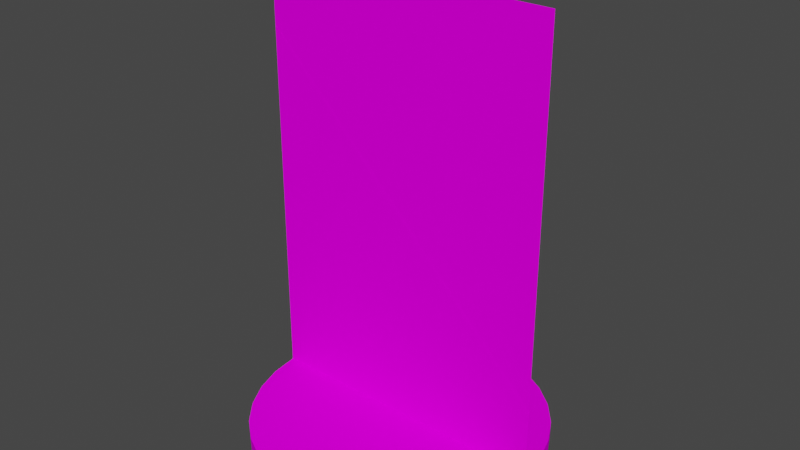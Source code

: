 # Source: TabletopFigurine.blend  (saved by Blender 2.81.16; exported with 4.5.12 LTS)
import bpy
from mathutils import Matrix  # noqa: F401  (used for matrix-valued properties, if any)

bpy.ops.wm.read_factory_settings(use_empty=True)
scene = bpy.context.scene
scene.name = 'Scene'

# ---- collections
col_collection = bpy.data.collections.new('Collection'); scene.collection.children.link(col_collection)

# ---- images (referenced by path relative to the original .blend; pixels are not part of the script)
import os
ASSET_DIR = os.environ.get("B2B_ASSET_DIR", "")  # directory of the original .blend (textures are referenced by path, not embedded)
HERE = os.path.dirname(os.path.abspath(__file__))  # packed textures are extracted next to this script under _unpacked/

def load_image(name, relpath, width, height, colorspace="sRGB"):
    """Load a texture the original file referenced (path relative to the .blend, or extracted next to this script)."""
    p = next((c for c in (os.path.join(HERE, relpath), os.path.join(ASSET_DIR, relpath)) if relpath and os.path.exists(c)), "")
    if p:
        img = bpy.data.images.load(p, check_existing=True)
        img.name = name
    else:  # same state as the original file: an image datablock whose file is absent (Cycles renders it pink)
        img = bpy.data.images.new(name, width, height)
        img.source = "FILE"
        img.filepath = "//" + (relpath or name)
    img.colorspace_settings.name = colorspace
    return img
img_layout_alucra_png = load_image('Layout-Alucra.png', 'Layout-Alucra.png', 1024, 1024, 'sRGB')
img_layout_alucra_png_002 = load_image('Layout-Alucra.png.002', 'Layout-Alucra.png', 1024, 1024, 'sRGB')

# ---- materials (node trees are filled in below, after node groups)
mat_material_001 = bpy.data.materials.new('Material.001')
mat_material_001.use_backface_culling = True
mat_material_003 = bpy.data.materials.new('Material.003')
mat_material_003.use_backface_culling = True

# ---- material node trees
mat_material_001.use_nodes = True; mat_material_001.node_tree.nodes.clear()
_N = mat_material_001.node_tree.nodes; _L = mat_material_001.node_tree.links
n0 = _N.new('ShaderNodeTexImage'); n0.name = 'Image Texture'; n0.location = (-276, 191)
n0.image = img_layout_alucra_png
n1 = _N.new('ShaderNodeOutputMaterial'); n1.name = 'Material Output'; n1.location = (476, 340)
n1.target = 'CYCLES'
n2 = _N.new('ShaderNodeBsdfPrincipled'); n2.name = 'Principled BSDF'; n2.location = (130, 344)
n2.distribution = 'GGX'
n2.subsurface_method = 'BURLEY'
n2.inputs[2].default_value = 0.0
n2.inputs[3].default_value = 1.45
n2.inputs[13].default_value = 0.0
n2.inputs[20].default_value = 0.0
n2.inputs[27].default_value = (0.0, 0.0, 0.0, 0.0)
n2.inputs[28].default_value = 1.0
n3 = _N.new('ShaderNodeOutputMaterial'); n3.name = 'Material Output.001'; n3.location = (0, 0)
n3.target = 'EEVEE'
n4 = _N.new('ShaderNodeMixShader'); n4.name = 'Mix Shader'; n4.location = (0, 0)
n4.label = 'Disable Shadow'
n4.hide = True
n5 = _N.new('ShaderNodeLightPath'); n5.name = 'Light Path'; n5.location = (0, 0)
n5.hide = True
n6 = _N.new('ShaderNodeBsdfTransparent'); n6.name = 'Transparent BSDF'; n6.location = (0, 0)
n6.hide = True
_L.new(n0.outputs[1], n2.inputs[4])
_L.new(n2.outputs[0], n1.inputs[0])
_L.new(n0.outputs[0], n2.inputs[0])
_L.new(n2.outputs[0], n4.inputs[1])
_L.new(n4.outputs[0], n3.inputs[0])
_L.new(n5.outputs[1], n4.inputs[0])
_L.new(n6.outputs[0], n4.inputs[2])
n1.is_active_output = True
mat_material_003.use_nodes = True; mat_material_003.node_tree.nodes.clear()
_N = mat_material_003.node_tree.nodes; _L = mat_material_003.node_tree.links
n0 = _N.new('ShaderNodeTexImage'); n0.name = 'Image Texture'; n0.location = (-276, 191)
n0.image = img_layout_alucra_png_002
n1 = _N.new('ShaderNodeOutputMaterial'); n1.name = 'Material Output'; n1.location = (476, 340)
n1.target = 'CYCLES'
n2 = _N.new('ShaderNodeBsdfPrincipled'); n2.name = 'Principled BSDF'; n2.location = (130, 344)
n2.distribution = 'GGX'
n2.subsurface_method = 'BURLEY'
n2.inputs[2].default_value = 0.0
n2.inputs[3].default_value = 1.45
n2.inputs[13].default_value = 0.0
n2.inputs[20].default_value = 0.0
n2.inputs[27].default_value = (0.0, 0.0, 0.0, 0.0)
n2.inputs[28].default_value = 1.0
n3 = _N.new('ShaderNodeOutputMaterial'); n3.name = 'Material Output.001'; n3.location = (0, 0)
n3.target = 'EEVEE'
n4 = _N.new('ShaderNodeMixShader'); n4.name = 'Mix Shader'; n4.location = (0, 0)
n4.label = 'Disable Shadow'
n4.hide = True
n5 = _N.new('ShaderNodeLightPath'); n5.name = 'Light Path'; n5.location = (0, 0)
n5.hide = True
n6 = _N.new('ShaderNodeBsdfTransparent'); n6.name = 'Transparent BSDF'; n6.location = (0, 0)
n6.hide = True
_L.new(n0.outputs[1], n2.inputs[4])
_L.new(n2.outputs[0], n1.inputs[0])
_L.new(n0.outputs[0], n2.inputs[0])
_L.new(n2.outputs[0], n4.inputs[1])
_L.new(n4.outputs[0], n3.inputs[0])
_L.new(n5.outputs[1], n4.inputs[0])
_L.new(n6.outputs[0], n4.inputs[2])
n1.is_active_output = True

# ---- world
world_world = bpy.data.worlds.new('World'); scene.world = world_world
world_world.use_nodes = True; world_world.node_tree.nodes.clear()
_N = world_world.node_tree.nodes; _L = world_world.node_tree.links
n0 = _N.new('ShaderNodeOutputWorld'); n0.name = 'World Output'; n0.location = (300, 300)
n1 = _N.new('ShaderNodeBackground'); n1.name = 'Background'; n1.location = (10, 300)
n1.inputs[0].default_value = (0.05088, 0.05088, 0.05088, 1.0)
_L.new(n1.outputs[0], n0.inputs[0])
n0.is_active_output = True
world_world.color = (0.05088, 0.05088, 0.05088)
world_world.use_sun_shadow = False
world_world.sun_shadow_jitter_overblur = 0.0

# ---- meshes
me_base = bpy.data.meshes.new('Base')
me_base.from_pydata([(0.0, 1.0, -1.0), (0.0, 1.0, 1.0), (0.1951, 0.9808, -1.0), (0.1951, 0.9808, 1.0), (0.3827, 0.9239, -1.0), (0.3827, 0.9239, 1.0), (0.5556, 0.8315, -1.0), (0.5556, 0.8315, 1.0), (0.7071, 0.7071, -1.0), (0.7071, 0.7071, 1.0), (0.8315, 0.5556, -1.0), (0.8315, 0.5556, 1.0), (0.9239, 0.3827, -1.0), (0.9239, 0.3827, 1.0), (0.9808, 0.1951, -1.0), (0.9808, 0.1951, 1.0), (1.0, 7.55e-08, -1.0), (1.0, 7.55e-08, 1.0), (0.9808, -0.1951, -1.0), (0.9808, -0.1951, 1.0), (0.9239, -0.3827, -1.0), (0.9239, -0.3827, 1.0), (0.8315, -0.5556, -1.0), (0.8315, -0.5556, 1.0), (0.7071, -0.7071, -1.0), (0.7071, -0.7071, 1.0), (0.5556, -0.8315, -1.0), (0.5556, -0.8315, 1.0), (0.3827, -0.9239, -1.0), (0.3827, -0.9239, 1.0), (0.1951, -0.9808, -1.0), (0.1951, -0.9808, 1.0), (-3.258e-07, -1.0, -1.0), (-3.258e-07, -1.0, 1.0), (-0.1951, -0.9808, -1.0), (-0.1951, -0.9808, 1.0), (-0.3827, -0.9239, -1.0), (-0.3827, -0.9239, 1.0), (-0.5556, -0.8315, -1.0), (-0.5556, -0.8315, 1.0), (-0.7071, -0.7071, -1.0), (-0.7071, -0.7071, 1.0), (-0.8315, -0.5556, -1.0), (-0.8315, -0.5556, 1.0), (-0.9239, -0.3827, -1.0), (-0.9239, -0.3827, 1.0), (-0.9808, -0.1951, -1.0), (-0.9808, -0.1951, 1.0), (-1.0, 9.656e-07, -1.0), (-1.0, 9.656e-07, 1.0), (-0.9808, 0.1951, -1.0), (-0.9808, 0.1951, 1.0), (-0.9239, 0.3827, -1.0), (-0.9239, 0.3827, 1.0), (-0.8315, 0.5556, -1.0), (-0.8315, 0.5556, 1.0), (-0.7071, 0.7071, -1.0), (-0.7071, 0.7071, 1.0), (-0.5556, 0.8315, -1.0), (-0.5556, 0.8315, 1.0), (-0.3827, 0.9239, -1.0), (-0.3827, 0.9239, 1.0), (-0.1951, 0.9808, -1.0), (-0.1951, 0.9808, 1.0)], [], [(0, 1, 3, 2), (2, 3, 5, 4), (4, 5, 7, 6), (6, 7, 9, 8), (8, 9, 11, 10), (10, 11, 13, 12), (12, 13, 15, 14), (14, 15, 17, 16), (16, 17, 19, 18), (18, 19, 21, 20), (20, 21, 23, 22), (22, 23, 25, 24), (24, 25, 27, 26), (26, 27, 29, 28), (28, 29, 31, 30), (30, 31, 33, 32), (32, 33, 35, 34), (34, 35, 37, 36), (36, 37, 39, 38), (38, 39, 41, 40), (40, 41, 43, 42), (42, 43, 45, 44), (44, 45, 47, 46), (46, 47, 49, 48), (48, 49, 51, 50), (50, 51, 53, 52), (52, 53, 55, 54), (54, 55, 57, 56), (56, 57, 59, 58), (58, 59, 61, 60), (3, 1, 63, 61, 59, 57, 55, 53, 51, 49, 47, 45, 43, 41, 39, 37, 35, 33, 31, 29, 27, 25, 23, 21, 19, 17, 15, 13, 11, 9, 7, 5), (60, 61, 63, 62), (62, 63, 1, 0), (0, 2, 4, 6, 8, 10, 12, 14, 16, 18, 20, 22, 24, 26, 28, 30, 32, 34, 36, 38, 40, 42, 44, 46, 48, 50, 52, 54, 56, 58, 60, 62)])
_uv = me_base.uv_layers.new(name='UVMap')
_uv.uv.foreach_set('vector', [0.9806, 0.7504, 1.0, 0.7504, 1.0, 0.7817, 0.9806, 0.7817, 0.9806, 0.7817, 1.0, 0.7817, 1.0, 0.8129, 0.9806, 0.8129, 0.9806, 0.8129, 1.0, 0.8129, 1.0, 0.8442, 0.9806, 0.8442, 0.9806, 0.8442, 1.0, 0.8442, 1.0, 0.8754, 0.9806, 0.8754, 0.9806, 0.8754, 1.0, 0.8754, 1.0, 0.9066, 0.9806, 0.9066, 0.9806, 0.9066, 1.0, 0.9066, 1.0, 0.9379, 0.9806, 0.9379, 0.9806, 0.9379, 1.0, 0.9379, 1.0, 0.9691, 0.9806, 0.9691, 0.9806, 0.9691, 1.0, 0.9691, 1.0, 1.0, 0.9806, 1.0, 0.9806, 0.0006082, 1.0, 0.0006104, 1.0, 0.03185, 0.9806, 0.03185, 0.9806, 0.03185, 1.0, 0.03185, 1.0, 0.0631, 0.9806, 0.06309, 0.9806, 0.06309, 1.0, 0.0631, 1.0, 0.09434, 0.9806, 0.09434, 0.9806, 0.09434, 1.0, 0.09434, 1.0, 0.1256, 0.9806, 0.1256, 0.9806, 0.1256, 1.0, 0.1256, 1.0, 0.1568, 0.9806, 0.1568, 0.9806, 0.1568, 1.0, 0.1568, 1.0, 0.1881, 0.9806, 0.1881, 0.9806, 0.1881, 1.0, 0.1881, 1.0, 0.2193, 0.9806, 0.2193, 0.9806, 0.2193, 1.0, 0.2193, 1.0, 0.2505, 0.9806, 0.2505, 0.9806, 0.2505, 1.0, 0.2505, 1.0, 0.2818, 0.9806, 0.2818, 0.9806, 0.2818, 1.0, 0.2818, 1.0, 0.313, 0.9806, 0.313, 0.9806, 0.313, 1.0, 0.313, 1.0, 0.3443, 0.9806, 0.3443, 0.9806, 0.3443, 1.0, 0.3443, 1.0, 0.3755, 0.9806, 0.3755, 0.9806, 0.3755, 1.0, 0.3755, 1.0, 0.4068, 0.9806, 0.4068, 0.9806, 0.4068, 1.0, 0.4068, 1.0, 0.438, 0.9806, 0.438, 0.9806, 0.438, 1.0, 0.438, 1.0, 0.4692, 0.9806, 0.4692, 0.9806, 0.4692, 1.0, 0.4692, 1.0, 0.5005, 0.9806, 0.5005, 0.9806, 0.5005, 1.0, 0.5005, 1.0, 0.5317, 0.9806, 0.5317, 0.9806, 0.5317, 1.0, 0.5317, 1.0, 0.563, 0.9806, 0.563, 0.9806, 0.563, 1.0, 0.563, 1.0, 0.5942, 0.9806, 0.5942, 0.9806, 0.5942, 1.0, 0.5942, 1.0, 0.6255, 0.9806, 0.6255, 0.9806, 0.6255, 1.0, 0.6255, 1.0, 0.6567, 0.9806, 0.6567, 0.9806, 0.6567, 1.0, 0.6567, 1.0, 0.6879, 0.9806, 0.6879, 0.7112, 0.5238, 0.7093, 0.4987, 0.7124, 0.4736, 0.7202, 0.4496, 0.7326, 0.4276, 0.7491, 0.4085, 0.7689, 0.3929, 0.7915, 0.3815, 0.8158, 0.3747, 0.8409, 0.3728, 0.866, 0.3758, 0.89, 0.3837, 0.912, 0.3961, 0.9311, 0.4125, 0.9467, 0.4324, 0.9581, 0.4549, 0.9649, 0.4792, 0.9668, 0.5044, 0.9638, 0.5295, 0.9559, 0.5535, 0.9435, 0.5755, 0.927, 0.5946, 0.9072, 0.6102, 0.8847, 0.6216, 0.8603, 0.6284, 0.8352, 0.6303, 0.8101, 0.6272, 0.7861, 0.6194, 0.7641, 0.607, 0.745, 0.5905, 0.7294, 0.5707, 0.718, 0.5481, 0.9806, 0.6879, 1.0, 0.6879, 1.0, 0.7192, 0.9806, 0.7192, 0.9806, 0.7192, 1.0, 0.7192, 1.0, 0.7504, 0.9806, 0.7504, 0.9695, 0.1582, 0.9663, 0.1833, 0.9582, 0.2072, 0.9456, 0.229, 0.9289, 0.248, 0.9089, 0.2634, 0.8863, 0.2746, 0.8619, 0.2811, 0.8367, 0.2828, 0.8117, 0.2795, 0.7878, 0.2714, 0.7659, 0.2588, 0.7469, 0.2421, 0.7315, 0.2221, 0.7204, 0.1995, 0.7138, 0.1751, 0.7121, 0.1499, 0.7154, 0.1249, 0.7235, 0.101, 0.7361, 0.07912, 0.7528, 0.06014, 0.7728, 0.04476, 0.7954, 0.03358, 0.8198, 0.02704, 0.845, 0.02537, 0.87, 0.02865, 0.8939, 0.03676, 0.9158, 0.04937, 0.9348, 0.066, 0.9502, 0.08602, 0.9613, 0.1087, 0.9679, 0.133])
me_base.materials.append(mat_material_001)
me_base.use_remesh_fix_poles = True
me_base.use_remesh_preserve_attributes = False
me_base.use_mirror_vertex_groups = False
me_base.update()
me_cardfront = bpy.data.meshes.new('CardFront')
me_cardfront.from_pydata([(-1.0, -1.0, 0.0), (1.0, -1.0, 0.0), (-1.0, 1.0, 0.0), (1.0, 1.0, 0.0)], [], [(0, 1, 3, 2)])
_uv = me_cardfront.uv_layers.new(name='UVMap')
_uv.uv.foreach_set('vector', [0.001715, 0.0, 0.6996, 0.0, 0.6996, 0.999, 0.001715, 0.999])
me_cardfront.materials.append(mat_material_001)
me_cardfront.use_remesh_fix_poles = True
me_cardfront.use_remesh_preserve_attributes = False
me_cardfront.use_mirror_vertex_groups = False
me_cardfront.update()
me_cardback = bpy.data.meshes.new('CardBack')
me_cardback.from_pydata([(-1.0, -1.0, 0.0), (1.0, -1.0, 0.0), (-1.0, 1.0, 0.0), (1.0, 1.0, 0.0)], [], [(0, 1, 3, 2)])
_uv = me_cardback.uv_layers.new(name='UVMap')
_uv.uv.foreach_set('vector', [0.6996, 0.0, 0.001715, 0.0, 0.001715, 0.999, 0.6996, 0.999])
me_cardback.materials.append(mat_material_003)
me_cardback.use_remesh_fix_poles = True
me_cardback.use_remesh_preserve_attributes = False
me_cardback.use_mirror_vertex_groups = False
me_cardback.update()

# ---- objects
ob_01_base = bpy.data.objects.new('01-Base', me_base)
ob_02_card_front = bpy.data.objects.new('02-Card-Front', me_cardfront)
ob_03_card_back = bpy.data.objects.new('03-Card-Back', me_cardback)

# ---- transforms, parenting, visibility, modifiers, constraints
ob_01_base.location = (0.0, 0.0, 0.0)
ob_01_base.scale = (0.47, 0.47, 0.03)
ob_01_base.visible_shadow = False
ob_01_base.lineart.crease_threshold = 0.0
ob_02_card_front.location = (0.0, 0.0, 0.72)
ob_02_card_front.rotation_euler = (1.571, 0.0, 0.0)
ob_02_card_front.scale = (0.47, 0.69, 1.0)
ob_02_card_front.lock_rotation = (True, True, True)
ob_02_card_front.visible_shadow = False
ob_02_card_front.lineart.crease_threshold = 0.0
ob_03_card_back.location = (0.0, 0.0, 0.72)
ob_03_card_back.rotation_euler = (1.571, 0.0, 3.142)
ob_03_card_back.scale = (0.47, 0.69, 1.0)
ob_03_card_back.lock_rotation = (True, True, True)
ob_03_card_back.visible_shadow = False
ob_03_card_back.lineart.crease_threshold = 0.0

# ---- collection membership
col_collection.objects.link(ob_01_base)
col_collection.objects.link(ob_02_card_front)
col_collection.objects.link(ob_03_card_back)

# ---- scene / render settings (as saved in the file)
scene.frame_start = 1; scene.frame_end = 250; scene.frame_set(1)
scene.render.engine = 'BLENDER_EEVEE_NEXT'
scene.cycles.use_denoising = False
scene.cycles.samples = 128
scene.cycles.sampling_pattern = 'TABULATED_SOBOL'
scene.cycles.use_adaptive_sampling = False
scene.cycles.use_light_tree = False
scene.view_settings.view_transform = 'Filmic'
bpy.context.view_layer.update()

# ---- added for rendering (the .blend has no active camera and no usable light): camera, sun
cam_auto = bpy.data.cameras.new('AutoCamera')
cam_auto.lens = 50.0
cam_auto.sensor_width = 36.0
cam_auto.clip_end = 1000.0
ob_auto_camera = bpy.data.objects.new('AutoCamera', cam_auto)
scene.collection.objects.link(ob_auto_camera)
ob_auto_camera.location = (1.81325, -2.1759, 2.1406)
ob_auto_camera.rotation_euler = (1.09748, -7.21219e-08, 0.694738)
scene.camera = ob_auto_camera
light_auto_sun = bpy.data.lights.new('AutoSun', 'SUN')
light_auto_sun.energy = 3.0
light_auto_sun.angle = 0.0523599
ob_auto_sun = bpy.data.objects.new('AutoSun', light_auto_sun)
scene.collection.objects.link(ob_auto_sun)
ob_auto_sun.rotation_euler = (0.872665, 0.174533, 0.523599)
bpy.context.view_layer.update()
